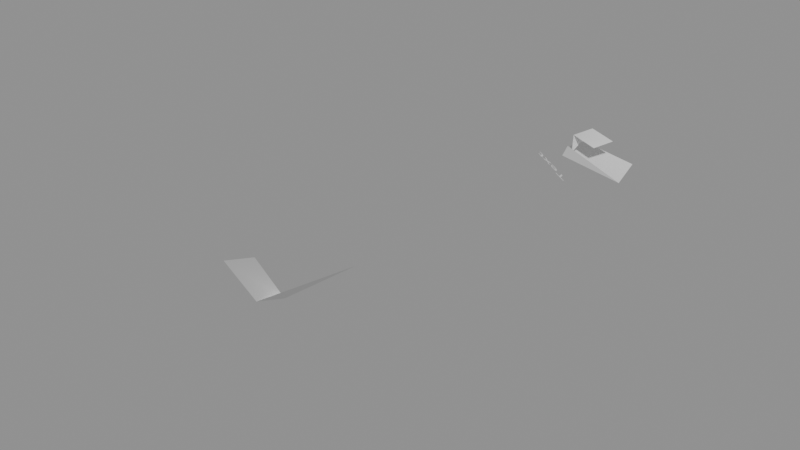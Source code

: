 # Source: fallbacks.blend  (saved by Blender 5.2.45; exported with 4.5.12 LTS)
import bpy
from mathutils import Matrix  # noqa: F401  (used for matrix-valued properties, if any)

bpy.ops.wm.read_factory_settings(use_empty=True)
scene = bpy.context.scene
scene.name = 'Fallbacks'

# ---- collections
col_nested = bpy.data.collections.new('Nested'); scene.collection.children.link(col_nested)

# ---- cameras
cam_cameradata = bpy.data.cameras.new('CameraData')

# ---- lights
light_lightdata = bpy.data.lights.new('LightData', 'POINT')

# ---- meshes
me_sharedgeometry = bpy.data.meshes.new('SharedGeometry')
me_sharedgeometry.from_pydata([(0.0, 0.0, 0.0), (2.0, 0.0, 0.0), (2.0, 1.0, 0.0), (0.0, 1.0, 0.0), (0.0, 0.0, 1.5)], [], [(0, 1, 2, 3), (1, 0, 4)])
me_sharedgeometry.polygons.foreach_set('use_smooth', [1, 0])
_uv = me_sharedgeometry.uv_layers.new(name='Detail')
_uv.uv.foreach_set('vector', [0.0, 0.0, 0.25, 1.0, 0.5, 0.0, 0.75, 1.0, 0.25, 1.0, 0.0, 0.0, 1.0, 0.0])
_uv = me_sharedgeometry.uv_layers.new(name='Render')
_uv.uv.foreach_set('vector', [0.25, 0.0, 0.5, 1.0, 0.75, 0.0, 1.0, 1.0, 0.5, 0.0, 0.25, 1.0, 1.25, 0.0])
_uv.active_render = True
me_sharedgeometry.update()
me_independentgeometry = bpy.data.meshes.new('IndependentGeometry')
me_independentgeometry.from_pydata([(0.0, 0.0, 0.0), (2.0, 0.0, 0.0), (2.0, 1.0, 0.0), (0.0, 1.0, 0.0), (0.0, 0.0, 2.5)], [], [(0, 1, 2, 3), (1, 0, 4)])
me_independentgeometry.polygons.foreach_set('use_smooth', [1, 0])
_uv = me_independentgeometry.uv_layers.new(name='Detail')
_uv.uv.foreach_set('vector', [0.0, 0.0, 0.25, 1.0, 0.5, 0.0, 0.75, 1.0, 0.25, 1.0, 0.0, 0.0, 1.0, 0.0])
_uv = me_independentgeometry.uv_layers.new(name='Render')
_uv.uv.foreach_set('vector', [0.25, 0.0, 0.5, 1.0, 0.75, 0.0, 1.0, 1.0, 0.5, 0.0, 0.25, 1.0, 1.25, 0.0])
_uv.active_render = True
me_independentgeometry.update()

# ---- curves / text
txt_textdata = bpy.data.curves.new('TextData', 'FONT')
txt_textdata.dimensions = '2D'
txt_textdata.body = 'Text'

# ---- objects
ob_root = bpy.data.objects.new('Root', None)
ob_meshparent = bpy.data.objects.new('MeshParent', me_sharedgeometry)
ob_emptyroot = bpy.data.objects.new('EmptyRoot', None)
ob_camerafallback = bpy.data.objects.new('CameraFallback', cam_cameradata)
ob_lightfallback = bpy.data.objects.new('LightFallback', light_lightdata)
ob_textfallback = bpy.data.objects.new('TextFallback', txt_textdata)
ob_imagefallback = bpy.data.objects.new('ImageFallback', None)
ob_mesh = bpy.data.objects.new('mesh', None)
ob_sharedchild = bpy.data.objects.new('SharedChild', me_sharedgeometry)
ob_sharedroot = bpy.data.objects.new('SharedRoot', me_sharedgeometry)
ob_independent = bpy.data.objects.new('Independent', me_independentgeometry)

# ---- transforms, parenting, visibility, modifiers, constraints
ob_root.location = (1.25, -2.5, 3.75)
ob_root.rotation_euler = (0.23, -0.41, 0.67)
ob_root.scale = (2.0, -3.0, 0.5)
ob_root.delta_location = (-0.5, 0.25, 0.75)
ob_root.delta_rotation_euler = (-0.31, 0.19, 0.53)
ob_root.delta_scale = (0.75, 1.25, -2.0)
ob_root.hide_render = True
ob_meshparent.parent = ob_root
ob_meshparent.matrix_parent_inverse = Matrix(((1.0, 0.2, 0.0, -1.0), (0.0, 0.75, -0.1, 2.0), (0.3, 0.0, 1.25, -3.0), (0.0, 0.0, 0.0, 1.0)))
ob_meshparent.location = (1.25, -2.5, 3.75)
ob_meshparent.rotation_euler = (0.23, -0.41, 0.67)
ob_meshparent.scale = (2.0, -3.0, 0.5)
ob_meshparent.delta_location = (-0.5, 0.25, 0.75)
ob_meshparent.delta_rotation_euler = (-0.31, 0.19, 0.53)
ob_meshparent.delta_scale = (0.75, 1.25, -2.0)
ob_emptyroot.location = (1.25, -2.5, 3.75)
ob_emptyroot.rotation_euler = (0.23, -0.41, 0.67)
ob_emptyroot.scale = (2.0, -3.0, 0.5)
ob_emptyroot.delta_location = (-0.5, 0.25, 0.75)
ob_emptyroot.delta_rotation_euler = (-0.31, 0.19, 0.53)
ob_emptyroot.delta_scale = (0.75, 1.25, -2.0)
ob_camerafallback.parent = ob_root
ob_camerafallback.matrix_parent_inverse = Matrix(((1.0, 0.2, 0.0, -1.0), (0.0, 0.75, -0.1, 2.0), (0.3, 0.0, 1.25, -3.0), (0.0, 0.0, 0.0, 1.0)))
ob_camerafallback.location = (3.25, -1.5, 2.75)
ob_camerafallback.rotation_euler = (0.13, -0.29, 0.47)
ob_camerafallback.scale = (-1.25, 0.75, 2.0)
ob_lightfallback.parent = ob_camerafallback
ob_lightfallback.matrix_parent_inverse = Matrix(((1.0, 0.2, 0.0, -1.0), (0.0, 0.75, -0.1, 2.0), (0.3, 0.0, 1.25, -3.0), (0.0, 0.0, 0.0, 1.0)))
ob_lightfallback.location = (3.25, -1.5, 2.75)
ob_lightfallback.rotation_euler = (0.13, -0.29, 0.47)
ob_lightfallback.scale = (-1.25, 0.75, 2.0)
ob_lightfallback.hide_render = True
ob_textfallback.parent = ob_lightfallback
ob_textfallback.matrix_parent_inverse = Matrix(((1.0, 0.2, 0.0, -1.0), (0.0, 0.75, -0.1, 2.0), (0.3, 0.0, 1.25, -3.0), (0.0, 0.0, 0.0, 1.0)))
ob_textfallback.location = (3.25, -1.5, 2.75)
ob_textfallback.rotation_euler = (0.13, -0.29, 0.47)
ob_textfallback.scale = (-1.25, 0.75, 2.0)
ob_imagefallback.parent = ob_meshparent
ob_imagefallback.matrix_parent_inverse = Matrix(((1.0, 0.2, 0.0, -1.0), (0.0, 0.75, -0.1, 2.0), (0.3, 0.0, 1.25, -3.0), (0.0, 0.0, 0.0, 1.0)))
ob_imagefallback.location = (3.25, -1.5, 2.75)
ob_imagefallback.rotation_euler = (0.13, -0.29, 0.47)
ob_imagefallback.scale = (-1.25, 0.75, 2.0)
ob_imagefallback.empty_display_type = 'IMAGE'
ob_mesh.parent = ob_meshparent
ob_mesh.matrix_parent_inverse = Matrix(((1.0, 0.2, 0.0, -1.0), (0.0, 0.75, -0.1, 2.0), (0.3, 0.0, 1.25, -3.0), (0.0, 0.0, 0.0, 1.0)))
ob_mesh.location = (1.25, -2.5, 3.75)
ob_mesh.rotation_euler = (0.23, -0.41, 0.67)
ob_mesh.scale = (2.0, -3.0, 0.5)
ob_mesh.delta_location = (-0.5, 0.25, 0.75)
ob_mesh.delta_rotation_euler = (-0.31, 0.19, 0.53)
ob_mesh.delta_scale = (0.75, 1.25, -2.0)
ob_sharedchild.parent = ob_mesh
ob_sharedchild.matrix_parent_inverse = Matrix(((1.0, 0.2, 0.0, -1.0), (0.0, 0.75, -0.1, 2.0), (0.3, 0.0, 1.25, -3.0), (0.0, 0.0, 0.0, 1.0)))
ob_sharedchild.location = (1.25, -2.5, 3.75)
ob_sharedchild.rotation_euler = (0.23, -0.41, 0.67)
ob_sharedchild.scale = (2.0, -3.0, 0.5)
ob_sharedchild.delta_location = (-0.5, 0.25, 0.75)
ob_sharedchild.delta_rotation_euler = (-0.31, 0.19, 0.53)
ob_sharedchild.delta_scale = (0.75, 1.25, -2.0)
ob_sharedchild.hide_render = True
ob_sharedroot.parent = ob_textfallback
ob_sharedroot.location = (1.25, -2.5, 3.75)
ob_sharedroot.rotation_euler = (0.23, -0.41, 0.67)
ob_sharedroot.scale = (2.0, -3.0, 0.5)
ob_sharedroot.delta_location = (-0.5, 0.25, 0.75)
ob_sharedroot.delta_rotation_euler = (-0.31, 0.19, 0.53)
ob_sharedroot.delta_scale = (0.75, 1.25, -2.0)
ob_independent.parent = None
ob_independent.location = (1.25, -2.5, 3.75)
ob_independent.rotation_euler = (0.23, -0.41, 0.67)
ob_independent.scale = (2.0, -3.0, 0.5)
ob_independent.delta_location = (-0.5, 0.25, 0.75)
ob_independent.delta_rotation_euler = (-0.31, 0.19, 0.53)
ob_independent.delta_scale = (0.75, 1.25, -2.0)

# ---- collection membership
scene.collection.objects.link(ob_root)
scene.collection.objects.link(ob_meshparent)
scene.collection.objects.link(ob_emptyroot)
scene.collection.objects.link(ob_camerafallback)
scene.collection.objects.link(ob_lightfallback)
scene.collection.objects.link(ob_textfallback)
scene.collection.objects.link(ob_imagefallback)
col_nested.objects.link(ob_mesh)
col_nested.objects.link(ob_sharedchild)
col_nested.objects.link(ob_sharedroot)
col_nested.objects.link(ob_independent)
col_nested.objects.link(ob_meshparent)

# ---- scene / render settings (as saved in the file)
scene.frame_start = 1; scene.frame_end = 250; scene.frame_set(1)
scene.render.engine = 'BLENDER_EEVEE_NEXT'
scene.render.bake_bias = 0.0
scene.render.bake_samples = 0
scene.render.compositor_device = 'GPU'
scene.eevee.use_volume_custom_range = False
scene.eevee.fast_gi_thickness_near = 0.1
scene.eevee.fast_gi_thickness_far = 0.0
scene.eevee.ray_tracing_options.screen_trace_thickness = 0.1
scene.unit_settings.scale_length = 0.01
bpy.context.view_layer.update()

# ---- added for rendering (the .blend has no active camera and no usable light): camera, sun + grey world if the file has none
cam_auto = bpy.data.cameras.new('AutoCamera')
cam_auto.lens = 50.0
cam_auto.sensor_width = 36.0
cam_auto.clip_end = 1690.84
ob_auto_camera = bpy.data.objects.new('AutoCamera', cam_auto)
scene.collection.objects.link(ob_auto_camera)
ob_auto_camera.location = (65.0592, -112.586, 56.6191)
ob_auto_camera.rotation_euler = (1.09748, -7.21219e-08, 0.694738)
scene.camera = ob_auto_camera
light_auto_sun = bpy.data.lights.new('AutoSun', 'SUN')
light_auto_sun.energy = 3.0
light_auto_sun.angle = 0.0523599
ob_auto_sun = bpy.data.objects.new('AutoSun', light_auto_sun)
scene.collection.objects.link(ob_auto_sun)
ob_auto_sun.rotation_euler = (0.872665, 0.174533, 0.523599)
if scene.world is None:
    world_auto = bpy.data.worlds.new('AutoWorld')
    world_auto.color = (0.3, 0.3, 0.3)
    scene.world = world_auto
bpy.context.view_layer.update()
